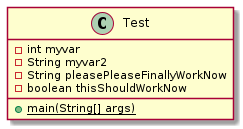

The diagram above was rendered by PlantUML. Its source (embedded in the PNG):
@startuml test

class Test {
    - int myvar
    - String myvar2
    - String pleasePleaseFinallyWorkNow
    - boolean thisShouldWorkNow
    {static} + main(String[] args)
}

@enduml